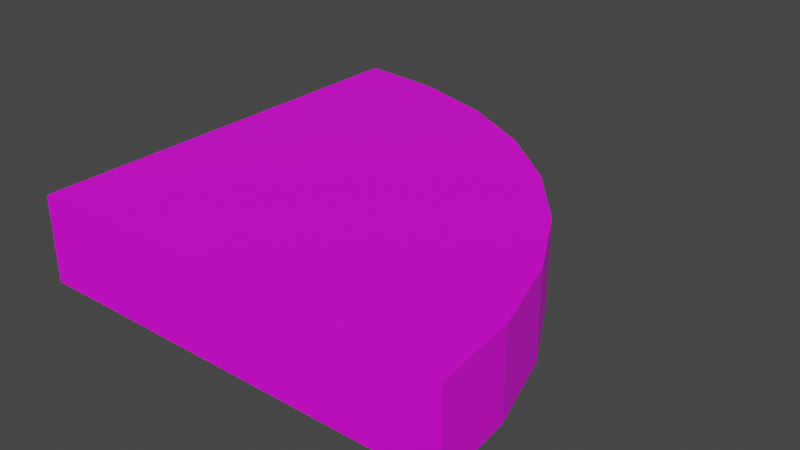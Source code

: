 # Source: platform_angle.blend  (saved by Blender 2.92.15; exported with 4.5.12 LTS)
import bpy
from mathutils import Matrix  # noqa: F401  (used for matrix-valued properties, if any)

bpy.ops.wm.read_factory_settings(use_empty=True)
scene = bpy.context.scene
scene.name = 'Scene'

# ---- collections
col_collection = bpy.data.collections.new('Collection'); scene.collection.children.link(col_collection)

# ---- images (referenced by path relative to the original .blend; pixels are not part of the script)
import os
ASSET_DIR = os.environ.get("B2B_ASSET_DIR", "")  # directory of the original .blend (textures are referenced by path, not embedded)
HERE = os.path.dirname(os.path.abspath(__file__))  # packed textures are extracted next to this script under _unpacked/

def load_image(name, relpath, width, height, colorspace="sRGB"):
    """Load a texture the original file referenced (path relative to the .blend, or extracted next to this script)."""
    p = next((c for c in (os.path.join(HERE, relpath), os.path.join(ASSET_DIR, relpath)) if relpath and os.path.exists(c)), "")
    if p:
        img = bpy.data.images.load(p, check_existing=True)
        img.name = name
    else:  # same state as the original file: an image datablock whose file is absent (Cycles renders it pink)
        img = bpy.data.images.new(name, width, height)
        img.source = "FILE"
        img.filepath = "//" + (relpath or name)
    img.colorspace_settings.name = colorspace
    return img
img_material_base_color = load_image('Material Base Color', 'platform_angle_sides.png', 1024, 1024, 'sRGB')
img_face_up_base_color = load_image('Face up Base Color', 'platform_angle_up.png', 1024, 1024, 'sRGB')
img_face_down_base_color = load_image('Face down Base Color', 'platform_angle_down.png', 1024, 1024, 'sRGB')

# ---- materials (node trees are filled in below, after node groups)
mat_material_001 = bpy.data.materials.new('Material.001')
mat_material_001.use_transparent_shadow = False
mat_face_up = bpy.data.materials.new('Face up')
mat_face_up.use_transparent_shadow = False
mat_face_down = bpy.data.materials.new('Face down')
mat_face_down.use_transparent_shadow = False

# ---- material node trees
mat_material_001.use_nodes = True; mat_material_001.node_tree.nodes.clear()
_N = mat_material_001.node_tree.nodes; _L = mat_material_001.node_tree.links
n0 = _N.new('ShaderNodeBsdfPrincipled'); n0.name = 'Principled BSDF'; n0.location = (10, 300)
n0.distribution = 'GGX'
n0.subsurface_method = 'BURLEY'
n0.inputs[3].default_value = 1.45
n0.inputs[27].default_value = (0.0, 0.0, 0.0, 1.0)
n0.inputs[28].default_value = 1.0
n1 = _N.new('ShaderNodeOutputMaterial'); n1.name = 'Material Output'; n1.location = (300, 300)
n2 = _N.new('ShaderNodeTexImage'); n2.name = 'Image Texture'; n2.location = (-280, 275)
n2.image = img_material_base_color
_L.new(n0.outputs[0], n1.inputs[0])
_L.new(n2.outputs[0], n0.inputs[0])
n1.is_active_output = True
mat_face_up.use_nodes = True; mat_face_up.node_tree.nodes.clear()
_N = mat_face_up.node_tree.nodes; _L = mat_face_up.node_tree.links
n0 = _N.new('ShaderNodeBsdfPrincipled'); n0.name = 'Principled BSDF'; n0.location = (10, 300)
n0.distribution = 'GGX'
n0.subsurface_method = 'BURLEY'
n0.inputs[3].default_value = 1.45
n0.inputs[27].default_value = (0.0, 0.0, 0.0, 1.0)
n0.inputs[28].default_value = 1.0
n1 = _N.new('ShaderNodeOutputMaterial'); n1.name = 'Material Output'; n1.location = (300, 300)
n2 = _N.new('ShaderNodeTexImage'); n2.name = 'Image Texture'; n2.location = (-280, 275)
n2.image = img_face_up_base_color
_L.new(n0.outputs[0], n1.inputs[0])
_L.new(n2.outputs[0], n0.inputs[0])
n1.is_active_output = True
mat_face_down.use_nodes = True; mat_face_down.node_tree.nodes.clear()
_N = mat_face_down.node_tree.nodes; _L = mat_face_down.node_tree.links
n0 = _N.new('ShaderNodeBsdfPrincipled'); n0.name = 'Principled BSDF'; n0.location = (10, 300)
n0.distribution = 'GGX'
n0.subsurface_method = 'BURLEY'
n0.inputs[3].default_value = 1.45
n0.inputs[27].default_value = (0.0, 0.0, 0.0, 1.0)
n0.inputs[28].default_value = 1.0
n1 = _N.new('ShaderNodeOutputMaterial'); n1.name = 'Material Output'; n1.location = (300, 300)
n2 = _N.new('ShaderNodeTexImage'); n2.name = 'Image Texture'; n2.location = (-280, 275)
n2.image = img_face_down_base_color
_L.new(n0.outputs[0], n1.inputs[0])
_L.new(n2.outputs[0], n0.inputs[0])
n1.is_active_output = True

# ---- world
world_world = bpy.data.worlds.new('World'); scene.world = world_world
world_world.use_nodes = True; world_world.node_tree.nodes.clear()
_N = world_world.node_tree.nodes; _L = world_world.node_tree.links
n0 = _N.new('ShaderNodeOutputWorld'); n0.name = 'World Output'; n0.location = (300, 300)
n1 = _N.new('ShaderNodeBackground'); n1.name = 'Background'; n1.location = (10, 300)
n1.inputs[0].default_value = (0.05088, 0.05088, 0.05088, 1.0)
_L.new(n1.outputs[0], n0.inputs[0])
n0.is_active_output = True
world_world.color = (0.05088, 0.05088, 0.05088)
world_world.use_sun_shadow = False
world_world.sun_shadow_jitter_overblur = 0.0

# ---- meshes
me_cylinder = bpy.data.meshes.new('Cylinder')
me_cylinder.from_pydata([(0.1951, 0.9808, -1.0), (0.1951, 0.9808, 1.0), (0.3827, 0.9239, -1.0), (0.3827, 0.9239, 1.0), (0.5556, 0.8315, -1.0), (0.5556, 0.8315, 1.0), (0.7071, 0.7071, -1.0), (0.7071, 0.7071, 1.0), (0.8315, 0.5556, -1.0), (0.8315, 0.5556, 1.0), (0.9239, 0.3827, -1.0), (0.9239, 0.3827, 1.0), (0.9808, 0.1951, -1.0), (0.9808, 0.1951, 1.0), (1.0, 1.192e-07, 1.0), (1.0, 1.192e-07, -1.0), (1.192e-07, 1.0, 1.0), (1.192e-07, 1.0, -1.0), (1.192e-07, 1.192e-07, 1.0), (1.192e-07, 1.192e-07, -1.0)], [], [(0, 1, 3, 2), (2, 3, 5, 4), (4, 5, 7, 6), (6, 7, 9, 8), (8, 9, 11, 10), (10, 11, 13, 12), (15, 12, 13, 14), (16, 1, 0, 17), (13, 11, 9, 7, 5, 3, 1, 16, 18, 14), (17, 0, 2, 4, 6, 8, 10, 12, 15, 19), (19, 15, 14, 18), (18, 16, 17, 19)])
me_cylinder.polygons.foreach_set('material_index', [0, 0, 0, 0, 0, 0, 0, 0, 1, 2, 0, 0])
_uv = me_cylinder.uv_layers.new(name='UVMap')
_uv.uv.foreach_set('vector', [0.9688, 0.5, 0.9688, 1.0, 0.9375, 1.0, 0.9375, 0.5, 0.9375, 0.5, 0.9375, 1.0, 0.9062, 1.0, 0.9062, 0.5, 0.9062, 0.5, 0.9062, 1.0, 0.875, 1.0, 0.875, 0.5, 0.875, 0.5, 0.875, 1.0, 0.8438, 1.0, 0.8438, 0.5, 0.8438, 0.5, 0.8438, 1.0, 0.8125, 1.0, 0.8125, 0.5, 0.8125, 0.5, 0.8125, 1.0, 0.7812, 1.0, 0.7812, 0.5, 0.75, 0.5, 0.7812, 0.5, 0.7812, 1.0, 0.75, 1.0, 1.0, 1.0, 0.9688, 1.0, 0.9688, 0.5, 1.0, 0.5, 0.8048, 0.9807, 0.6173, 0.9238, 0.4444, 0.8314, 0.2929, 0.7071, 0.1686, 0.5556, 0.0762, 0.3827, 0.01931, 0.1952, 9.998e-05, 9.998e-05, 0.9999, 0.0001008, 0.9999, 0.9999, 9.998e-05, 0.9999, 0.01931, 0.8048, 0.0762, 0.6173, 0.1686, 0.4444, 0.2929, 0.2929, 0.4444, 0.1686, 0.6173, 0.07621, 0.8048, 0.01931, 0.9999, 9.998e-05, 0.9999, 0.9999, 0.4688, 0.3438, 0.4688, 0.4062, 0.5312, 0.4062, 0.5312, 0.3438, 0.5312, 0.6562, 0.5312, 0.5938, 0.4688, 0.5938, 0.4688, 0.6562])
me_cylinder.materials.append(mat_material_001)
me_cylinder.materials.append(mat_face_up)
me_cylinder.materials.append(mat_face_down)
me_cylinder.use_remesh_fix_poles = True
me_cylinder.use_remesh_preserve_attributes = False
me_cylinder.use_mirror_vertex_groups = False
me_cylinder.update()

# ---- objects
ob_cylinder = bpy.data.objects.new('Cylinder', me_cylinder)

# ---- transforms, parenting, visibility, modifiers, constraints
ob_cylinder.location = (-2.5, -2.5, 0.0)
ob_cylinder.scale = (5.0, 5.0, 0.5)
ob_cylinder.lineart.crease_threshold = 0.0

# ---- collection membership
col_collection.objects.link(ob_cylinder)

# ---- scene / render settings (as saved in the file)
scene.frame_start = 1; scene.frame_end = 250; scene.frame_set(1)
scene.render.engine = 'BLENDER_EEVEE_NEXT'
scene.cycles.use_denoising = False
scene.cycles.samples = 128
scene.cycles.sampling_pattern = 'TABULATED_SOBOL'
scene.cycles.use_adaptive_sampling = False
scene.cycles.use_light_tree = False
scene.view_settings.view_transform = 'Filmic'
bpy.context.view_layer.update()

# ---- added for rendering (the .blend has no active camera and no usable light): camera, sun
cam_auto = bpy.data.cameras.new('AutoCamera')
cam_auto.lens = 50.0
cam_auto.sensor_width = 36.0
cam_auto.clip_end = 1000.0
ob_auto_camera = bpy.data.objects.new('AutoCamera', cam_auto)
scene.collection.objects.link(ob_auto_camera)
ob_auto_camera.location = (6.60742, -7.92891, 5.28594)
ob_auto_camera.rotation_euler = (1.09748, -7.21219e-08, 0.694738)
scene.camera = ob_auto_camera
light_auto_sun = bpy.data.lights.new('AutoSun', 'SUN')
light_auto_sun.energy = 3.0
light_auto_sun.angle = 0.0523599
ob_auto_sun = bpy.data.objects.new('AutoSun', light_auto_sun)
scene.collection.objects.link(ob_auto_sun)
ob_auto_sun.rotation_euler = (0.872665, 0.174533, 0.523599)
bpy.context.view_layer.update()
